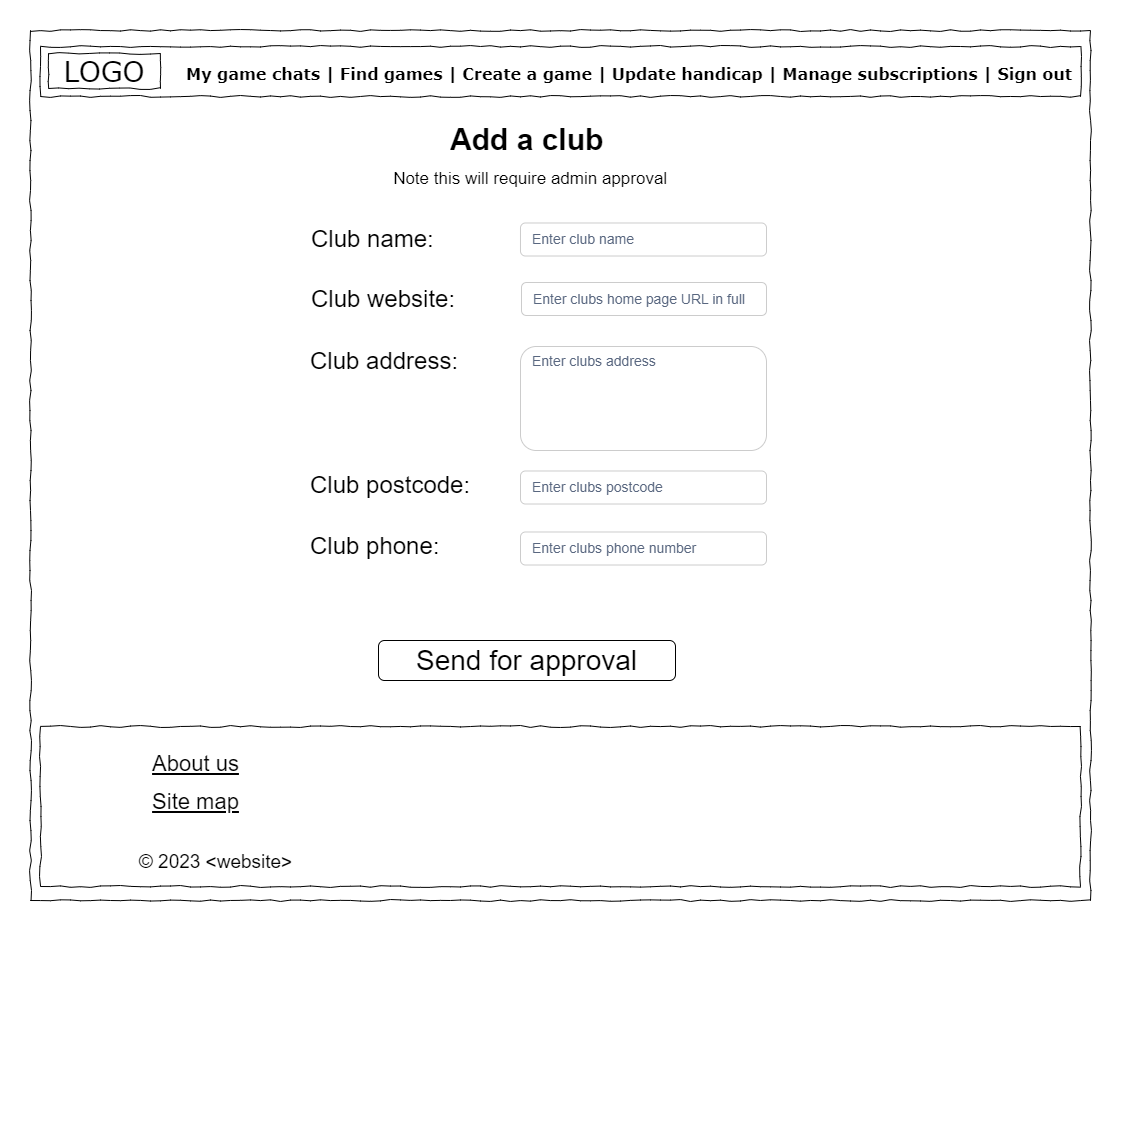

The diagram above was exported from draw.io. Its source (the exported page's mxGraphModel, read from the mxfile embedded in the PNG):
<mxGraphModel dx="2072" dy="1040" grid="1" gridSize="10" guides="1" tooltips="1" connect="1" arrows="1" fold="1" page="1" pageScale="1" pageWidth="1100" pageHeight="850" background="none" math="0" shadow="0">
  <root>
    <mxCell id="0" />
    <mxCell id="1" parent="0" />
    <mxCell id="qYC7P0EI7lyvb2j1Zvjj-5" value="" style="group;movable=1;resizable=1;rotatable=1;deletable=1;editable=1;locked=0;connectable=1;" parent="1" connectable="0" vertex="1">
      <mxGeometry x="30" y="224" width="1050" height="860" as="geometry" />
    </mxCell>
    <mxCell id="677b7b8949515195-1" value="" style="whiteSpace=wrap;html=1;rounded=0;shadow=0;labelBackgroundColor=none;strokeColor=#000000;strokeWidth=1;fillColor=none;fontFamily=Verdana;fontSize=12;fontColor=#000000;align=center;comic=1;" parent="qYC7P0EI7lyvb2j1Zvjj-5" vertex="1">
      <mxGeometry x="-10" y="-200" width="1060" height="870" as="geometry" />
    </mxCell>
    <mxCell id="BP2sfN2S9ao4BCfIzF7K-1" value="&lt;h1&gt;&lt;span style=&quot;font-weight: normal;&quot;&gt;Club name:&lt;/span&gt;&lt;/h1&gt;" style="text;html=1;strokeColor=none;fillColor=none;spacing=5;spacingTop=-20;whiteSpace=wrap;overflow=hidden;rounded=0;" parent="qYC7P0EI7lyvb2j1Zvjj-5" vertex="1">
      <mxGeometry x="266" y="-11" width="290" height="50" as="geometry" />
    </mxCell>
    <mxCell id="5WyYVaLcLOMr_epY7U-2-2" value="&lt;h1&gt;&lt;font style=&quot;font-size: 30px;&quot;&gt;Add a club&lt;/font&gt;&lt;/h1&gt;" style="text;html=1;strokeColor=none;fillColor=none;spacing=5;spacingTop=-20;whiteSpace=wrap;overflow=hidden;rounded=0;" parent="qYC7P0EI7lyvb2j1Zvjj-5" vertex="1">
      <mxGeometry x="405" y="-114" width="230" height="44" as="geometry" />
    </mxCell>
    <mxCell id="mudEd2aArbQALnRcs8rZ-1" value="&lt;span style=&quot;font-size: 14px;&quot;&gt;Enter club name&lt;/span&gt;" style="rounded=1;fillColor=#FFFFFF;strokeColor=#CCCCCC;html=1;whiteSpace=wrap;fontColor=#596780;align=left;fontSize=12;spacingLeft=10;sketch=0;" parent="qYC7P0EI7lyvb2j1Zvjj-5" vertex="1">
      <mxGeometry x="480" y="-7.5" width="246" height="33" as="geometry" />
    </mxCell>
    <mxCell id="mudEd2aArbQALnRcs8rZ-3" value="&lt;h1&gt;&lt;span style=&quot;font-weight: normal;&quot;&gt;Club website:&lt;/span&gt;&lt;/h1&gt;" style="text;html=1;strokeColor=none;fillColor=none;spacing=5;spacingTop=-20;whiteSpace=wrap;overflow=hidden;rounded=0;" parent="qYC7P0EI7lyvb2j1Zvjj-5" vertex="1">
      <mxGeometry x="266" y="49" width="290" height="50" as="geometry" />
    </mxCell>
    <mxCell id="mudEd2aArbQALnRcs8rZ-4" value="&lt;font style=&quot;font-size: 14px;&quot;&gt;Enter clubs home page URL in full&lt;/font&gt;" style="rounded=1;fillColor=#FFFFFF;strokeColor=#CCCCCC;html=1;whiteSpace=wrap;fontColor=#596780;align=left;fontSize=12;spacingLeft=10;sketch=0;" parent="qYC7P0EI7lyvb2j1Zvjj-5" vertex="1">
      <mxGeometry x="481" y="52" width="245" height="33" as="geometry" />
    </mxCell>
    <mxCell id="mudEd2aArbQALnRcs8rZ-7" value="&lt;h1&gt;&lt;span style=&quot;font-weight: normal;&quot;&gt;Club address:&lt;/span&gt;&lt;/h1&gt;" style="text;html=1;strokeColor=none;fillColor=none;spacing=5;spacingTop=-20;whiteSpace=wrap;overflow=hidden;rounded=0;" parent="qYC7P0EI7lyvb2j1Zvjj-5" vertex="1">
      <mxGeometry x="265" y="110.5" width="290" height="50" as="geometry" />
    </mxCell>
    <mxCell id="mudEd2aArbQALnRcs8rZ-10" value="&lt;font style=&quot;font-size: 14px;&quot;&gt;Enter clubs address&lt;/font&gt;" style="rounded=1;fillColor=#FFFFFF;strokeColor=#CCCCCC;html=1;whiteSpace=wrap;fontColor=#596780;align=left;fontSize=12;spacingLeft=10;sketch=0;verticalAlign=top;" parent="qYC7P0EI7lyvb2j1Zvjj-5" vertex="1">
      <mxGeometry x="480" y="116" width="246" height="104" as="geometry" />
    </mxCell>
    <mxCell id="mudEd2aArbQALnRcs8rZ-17" value="&lt;h1&gt;&lt;span style=&quot;font-weight: normal;&quot;&gt;Club postcode:&lt;/span&gt;&lt;/h1&gt;" style="text;html=1;strokeColor=none;fillColor=none;spacing=5;spacingTop=-20;whiteSpace=wrap;overflow=hidden;rounded=0;" parent="qYC7P0EI7lyvb2j1Zvjj-5" vertex="1">
      <mxGeometry x="265" y="235" width="290" height="50" as="geometry" />
    </mxCell>
    <mxCell id="mudEd2aArbQALnRcs8rZ-15" value="&lt;font style=&quot;font-size: 14px;&quot;&gt;Enter clubs postcode&lt;/font&gt;" style="rounded=1;fillColor=#FFFFFF;strokeColor=#CCCCCC;html=1;whiteSpace=wrap;fontColor=#596780;align=left;fontSize=12;spacingLeft=10;sketch=0;" parent="qYC7P0EI7lyvb2j1Zvjj-5" vertex="1">
      <mxGeometry x="480" y="240.5" width="246" height="33" as="geometry" />
    </mxCell>
    <mxCell id="mudEd2aArbQALnRcs8rZ-18" value="&lt;h1&gt;&lt;span style=&quot;font-weight: normal;&quot;&gt;Club phone:&lt;/span&gt;&lt;/h1&gt;" style="text;html=1;strokeColor=none;fillColor=none;spacing=5;spacingTop=-20;whiteSpace=wrap;overflow=hidden;rounded=0;" parent="qYC7P0EI7lyvb2j1Zvjj-5" vertex="1">
      <mxGeometry x="265" y="296" width="290" height="50" as="geometry" />
    </mxCell>
    <mxCell id="mudEd2aArbQALnRcs8rZ-19" value="&lt;font style=&quot;font-size: 14px;&quot;&gt;Enter clubs phone number&lt;/font&gt;" style="rounded=1;fillColor=#FFFFFF;strokeColor=#CCCCCC;html=1;whiteSpace=wrap;fontColor=#596780;align=left;fontSize=12;spacingLeft=10;sketch=0;" parent="qYC7P0EI7lyvb2j1Zvjj-5" vertex="1">
      <mxGeometry x="480" y="301.5" width="246" height="33" as="geometry" />
    </mxCell>
    <mxCell id="mudEd2aArbQALnRcs8rZ-30" value="&lt;font style=&quot;font-size: 28px;&quot;&gt;Send for approval&lt;/font&gt;" style="rounded=1;whiteSpace=wrap;html=1;verticalAlign=bottom;" parent="qYC7P0EI7lyvb2j1Zvjj-5" vertex="1">
      <mxGeometry x="338" y="410" width="297" height="40" as="geometry" />
    </mxCell>
    <mxCell id="qYC7P0EI7lyvb2j1Zvjj-28" value="&lt;div style=&quot;text-align: justify&quot;&gt;&lt;br&gt;&lt;/div&gt;" style="whiteSpace=wrap;html=1;rounded=0;shadow=0;labelBackgroundColor=none;strokeWidth=1;fontFamily=Verdana;fontSize=12;align=center;verticalAlign=top;spacing=10;comic=1;" parent="qYC7P0EI7lyvb2j1Zvjj-5" vertex="1">
      <mxGeometry y="496" width="1040" height="160" as="geometry" />
    </mxCell>
    <mxCell id="8phkjEfu20HQz3NuUWRH-15" value="&lt;font face=&quot;Arial&quot; style=&quot;font-size: 22px;&quot;&gt;&lt;u style=&quot;&quot;&gt;About us&lt;/u&gt;&lt;/font&gt;" style="text;html=1;points=[];align=center;verticalAlign=top;spacingTop=-4;fontSize=19;fontFamily=Verdana" parent="qYC7P0EI7lyvb2j1Zvjj-5" vertex="1">
      <mxGeometry x="70" y="518" width="170" height="20" as="geometry" />
    </mxCell>
    <mxCell id="8phkjEfu20HQz3NuUWRH-14" value="&lt;font face=&quot;Arial&quot; style=&quot;font-size: 22px;&quot;&gt;&lt;u style=&quot;&quot;&gt;Site map&lt;/u&gt;&lt;/font&gt;" style="text;html=1;points=[];align=center;verticalAlign=top;spacingTop=-4;fontSize=19;fontFamily=Verdana" parent="qYC7P0EI7lyvb2j1Zvjj-5" vertex="1">
      <mxGeometry x="70" y="556" width="170" height="20" as="geometry" />
    </mxCell>
    <mxCell id="qYC7P0EI7lyvb2j1Zvjj-29" value="&lt;font face=&quot;Arial&quot;&gt;© 2023 &amp;lt;website&amp;gt;&lt;/font&gt;" style="text;html=1;points=[];align=center;verticalAlign=top;spacingTop=-4;fontSize=19;fontFamily=Verdana" parent="qYC7P0EI7lyvb2j1Zvjj-5" vertex="1">
      <mxGeometry x="90" y="617" width="170" height="20" as="geometry" />
    </mxCell>
    <mxCell id="677b7b8949515195-10" value="" style="whiteSpace=wrap;html=1;rounded=0;shadow=0;labelBackgroundColor=none;strokeWidth=1;fillColor=none;fontFamily=Verdana;fontSize=12;align=center;comic=1;" parent="1" vertex="1">
      <mxGeometry x="30" y="40" width="1040" height="50" as="geometry" />
    </mxCell>
    <mxCell id="677b7b8949515195-12" value="&lt;font style=&quot;font-size: 16px;&quot;&gt;&lt;b style=&quot;border-color: var(--border-color);&quot;&gt;My game chats | Find games | Create a game |&amp;nbsp;&lt;/b&gt;&lt;b&gt;Update handicap | Manage subscriptions | Sign out&lt;/b&gt;&lt;/font&gt;" style="text;html=1;points=[];align=left;verticalAlign=top;spacingTop=-4;fontSize=14;fontFamily=Verdana" parent="1" vertex="1">
      <mxGeometry x="174" y="55" width="170" height="20" as="geometry" />
    </mxCell>
    <mxCell id="8phkjEfu20HQz3NuUWRH-20" value="&lt;font face=&quot;Comic Sans MS&quot;&gt;&lt;font style=&quot;font-size: 22px;&quot;&gt;&lt;br&gt;&lt;/font&gt;&lt;/font&gt;" style="text;html=1;points=[];align=left;verticalAlign=top;spacingTop=-4;fontSize=19;fontFamily=Verdana" parent="1" vertex="1">
      <mxGeometry x="701" y="520" width="62.12" height="33" as="geometry" />
    </mxCell>
    <mxCell id="IgBskjyFUGVjYucHrxcE-1" value="LOGO" style="whiteSpace=wrap;html=1;rounded=0;shadow=0;labelBackgroundColor=none;strokeWidth=1;fontFamily=Verdana;fontSize=28;align=center;comic=1;" parent="1" vertex="1">
      <mxGeometry x="38" y="47" width="112" height="35" as="geometry" />
    </mxCell>
    <mxCell id="5WyYVaLcLOMr_epY7U-2-1" value="&lt;span style=&quot;font-size: 17px;&quot;&gt;Note this will require admin approval&amp;nbsp;&lt;/span&gt;" style="text;html=1;strokeColor=none;fillColor=none;align=center;verticalAlign=middle;whiteSpace=wrap;rounded=0;" parent="1" vertex="1">
      <mxGeometry x="380" y="158" width="285" height="30" as="geometry" />
    </mxCell>
  </root>
</mxGraphModel>